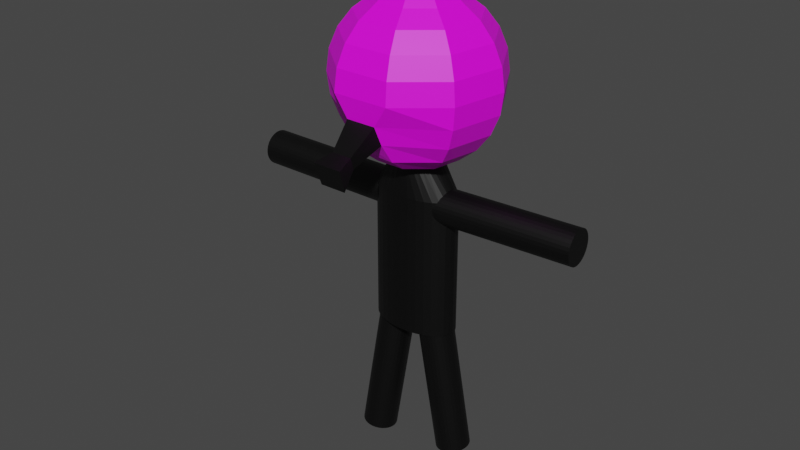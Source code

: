 # Source: LemmyMantis.blend  (saved by Blender 2.93.20; exported with 4.5.12 LTS)
import bpy
from mathutils import Matrix  # noqa: F401  (used for matrix-valued properties, if any)

bpy.ops.wm.read_factory_settings(use_empty=True)
scene = bpy.context.scene
scene.name = 'Scene'

# ---- collections
col_collection = bpy.data.collections.new('Collection'); scene.collection.children.link(col_collection)

# ---- images (referenced by path relative to the original .blend; pixels are not part of the script)
import os
ASSET_DIR = os.environ.get("B2B_ASSET_DIR", "")  # directory of the original .blend (textures are referenced by path, not embedded)
HERE = os.path.dirname(os.path.abspath(__file__))  # packed textures are extracted next to this script under _unpacked/

def load_image(name, relpath, width, height, colorspace="sRGB"):
    """Load a texture the original file referenced (path relative to the .blend, or extracted next to this script)."""
    p = next((c for c in (os.path.join(HERE, relpath), os.path.join(ASSET_DIR, relpath)) if relpath and os.path.exists(c)), "")
    if p:
        img = bpy.data.images.load(p, check_existing=True)
        img.name = name
    else:  # same state as the original file: an image datablock whose file is absent (Cycles renders it pink)
        img = bpy.data.images.new(name, width, height)
        img.source = "FILE"
        img.filepath = "//" + (relpath or name)
    img.colorspace_settings.name = colorspace
    return img
img_lemmyhead_png = load_image('lemmyhead.png', 'lemmyhead.png', 1024, 1024, 'sRGB')

# ---- materials (node trees are filled in below, after node groups)
mat_material_001 = bpy.data.materials.new('Material.001')
mat_material_001.use_transparent_shadow = False
mat_maskmat = bpy.data.materials.new('MaskMat')
mat_maskmat.use_transparent_shadow = False

# ---- material node trees
mat_material_001.use_nodes = True; mat_material_001.node_tree.nodes.clear()
_N = mat_material_001.node_tree.nodes; _L = mat_material_001.node_tree.links
n0 = _N.new('ShaderNodeMixShader'); n0.name = 'Mix Shader'; n0.location = (425, 441)
n1 = _N.new('ShaderNodeOutputMaterial'); n1.name = 'Material Output'; n1.location = (664, 430)
n2 = _N.new('ShaderNodeTexImage'); n2.name = 'Image Texture'; n2.location = (-500, 437)
n2.width = 386
n2.image = img_lemmyhead_png
n2.interpolation = 'Closest'
n3 = _N.new('ShaderNodeBsdfPrincipled'); n3.name = 'Principled BSDF'; n3.location = (-9, 69)
n3.distribution = 'GGX'
n3.subsurface_method = 'BURLEY'
n3.inputs[3].default_value = 1.45
n3.inputs[27].default_value = (0.0, 0.0, 0.0, 1.0)
n3.inputs[28].default_value = 1.0
n4 = _N.new('ShaderNodeBsdfTransparent'); n4.name = 'Transparent BSDF'; n4.location = (55, 327)
_L.new(n2.outputs[0], n3.inputs[0])
_L.new(n4.outputs[0], n0.inputs[1])
_L.new(n3.outputs[0], n0.inputs[2])
_L.new(n0.outputs[0], n1.inputs[0])
_L.new(n2.outputs[1], n0.inputs[0])
n1.is_active_output = True
mat_maskmat.use_nodes = True; mat_maskmat.node_tree.nodes.clear()
_N = mat_maskmat.node_tree.nodes; _L = mat_maskmat.node_tree.links
n0 = _N.new('ShaderNodeBsdfPrincipled'); n0.name = 'Principled BSDF'; n0.location = (10, 300)
n0.distribution = 'GGX'
n0.subsurface_method = 'BURLEY'
n0.inputs[0].default_value = (0.0, 0.0, 0.0, 1.0)
n0.inputs[3].default_value = 1.45
n0.inputs[27].default_value = (0.0, 0.0, 0.0, 1.0)
n0.inputs[28].default_value = 1.0
n1 = _N.new('ShaderNodeOutputMaterial'); n1.name = 'Material Output'; n1.location = (300, 300)
_L.new(n0.outputs[0], n1.inputs[0])
n1.is_active_output = True

# ---- world
world_world = bpy.data.worlds.new('World'); scene.world = world_world
world_world.use_nodes = True; world_world.node_tree.nodes.clear()
_N = world_world.node_tree.nodes; _L = world_world.node_tree.links
n0 = _N.new('ShaderNodeOutputWorld'); n0.name = 'World Output'; n0.location = (300, 300)
n1 = _N.new('ShaderNodeBackground'); n1.name = 'Background'; n1.location = (10, 300)
n1.inputs[0].default_value = (0.05088, 0.05088, 0.05088, 1.0)
_L.new(n1.outputs[0], n0.inputs[0])
n0.is_active_output = True
world_world.color = (0.05088, 0.05088, 0.05088)
world_world.use_sun_shadow = False
world_world.sun_shadow_jitter_overblur = 0.0

# ---- meshes
me_sphere_001 = bpy.data.meshes.new('Sphere.001')
me_sphere_001.from_pydata([(0.06537, 0.0779, 1.234), (0.3214, 0.383, 0.866), (0.4545, 0.5417, 0.7071), (0.5567, 0.6634, 0.5), (0.6209, 0.7399, 0.2588), (0.6428, 0.766, -4.371e-08), (0.6209, 0.7399, -0.2588), (0.5567, 0.6634, -0.5), (0.4545, 0.5417, -0.7071), (0.3214, 0.383, -0.866), (0.1664, 0.1983, -0.9659), (0.1001, 0.01766, 1.234), (0.4924, 0.08682, 0.866), (0.6964, 0.1228, 0.7071), (0.8529, 0.1504, 0.5), (0.9513, 0.1677, 0.2588), (0.9848, 0.1736, -4.371e-08), (0.9513, 0.1677, -0.2588), (0.8529, 0.1504, -0.5), (0.6964, 0.1228, -0.7071), (0.4924, 0.08682, -0.866), (0.2549, 0.04494, -0.9659), (0.08807, -0.05085, 1.234), (0.433, -0.25, 0.866), (0.6124, -0.3536, 0.7071), (0.75, -0.433, 0.5), (0.8365, -0.483, 0.2588), (0.866, -0.5, -4.371e-08), (0.8365, -0.483, -0.2588), (0.75, -0.433, -0.5), (0.6124, -0.3536, -0.7071), (0.433, -0.25, -0.866), (0.2241, -0.1294, -0.9659), (0.03478, -0.09556, 1.234), (0.171, -0.4698, 0.866), (0.2418, -0.6645, 0.7071), (0.2962, -0.8138, 0.5), (0.3304, -0.9077, 0.2588), (0.342, -0.9397, -4.371e-08), (0.1639, -0.9077, -0.2588), (0.1792, -0.8142, -0.4862), (0.1923, -0.6641, -0.7209), (0.171, -0.4698, -0.866), (0.08852, -0.2432, -0.9659), (-3.191e-09, -2.114e-07, 1.248), (-0.03478, -0.09556, 1.234), (-0.171, -0.4698, 0.866), (-0.2418, -0.6645, 0.7071), (-0.2962, -0.8138, 0.5), (-0.3304, -0.9077, 0.2588), (-0.342, -0.9397, -4.371e-08), (-0.1999, -0.9077, -0.2588), (-0.1658, -0.8138, -0.5), (-0.2418, -0.6645, -0.7071), (-0.171, -0.4698, -0.866), (-0.08852, -0.2432, -0.9659), (0.0, -8.742e-08, -1.0), (-0.08807, -0.05085, 1.234), (-0.433, -0.25, 0.866), (-0.6124, -0.3536, 0.7071), (-0.75, -0.433, 0.5), (-0.8365, -0.483, 0.2588), (-0.866, -0.5, -4.371e-08), (-0.8365, -0.483, -0.2588), (-0.75, -0.433, -0.5), (-0.6124, -0.3536, -0.7071), (-0.433, -0.25, -0.866), (-0.2241, -0.1294, -0.9659), (-0.1001, 0.01766, 1.234), (-0.4924, 0.08682, 0.866), (-0.6964, 0.1228, 0.7071), (-0.8529, 0.1504, 0.5), (-0.9513, 0.1677, 0.2588), (-0.9848, 0.1736, -4.371e-08), (-0.9513, 0.1677, -0.2588), (-0.8529, 0.1504, -0.5), (-0.6964, 0.1228, -0.7071), (-0.4924, 0.08682, -0.866), (-0.2549, 0.04494, -0.9659), (-0.06537, 0.0779, 1.234), (-0.3214, 0.383, 0.866), (-0.4545, 0.5417, 0.7071), (-0.5567, 0.6634, 0.5), (-0.6209, 0.7399, 0.2588), (-0.6428, 0.766, -4.371e-08), (-0.6209, 0.7399, -0.2588), (-0.5567, 0.6634, -0.5), (-0.4545, 0.5417, -0.7071), (-0.3214, 0.383, -0.866), (-0.1664, 0.1983, -0.9659), (-1.035e-08, 0.1017, 1.234), (-6.302e-08, 0.5, 0.866), (-1.226e-07, 0.7071, 0.7071), (-9.282e-08, 0.866, 0.5), (-9.282e-08, 0.9659, 0.2588), (-2.12e-07, 1.0, -4.371e-08), (-9.282e-08, 0.9659, -0.2588), (-9.282e-08, 0.866, -0.5), (-1.226e-07, 0.7071, -0.7071), (-1.673e-07, 0.5, -0.866), (-6.302e-08, 0.2588, -0.9659), (0.1214, -1.223, -0.5037), (0.1089, -1.166, -0.6485), (-0.1214, -1.223, -0.5037), (-0.1089, -1.166, -0.6485), (0.1766, -1.442, -0.5589), (0.1583, -1.36, -0.8244), (-0.1766, -1.442, -0.5589), (-0.1583, -1.36, -0.8244)], [], [(100, 99, 9, 10), (90, 44, 0), (97, 96, 6, 7), (94, 93, 3, 4), (56, 100, 10), (91, 90, 0, 1), (98, 97, 7, 8), (95, 94, 4, 5), (92, 91, 1, 2), (99, 98, 8, 9), (96, 95, 5, 6), (93, 92, 2, 3), (5, 4, 15, 16), (2, 1, 12, 13), (9, 8, 19, 20), (6, 5, 16, 17), (3, 2, 13, 14), (10, 9, 20, 21), (0, 44, 11), (7, 6, 17, 18), (4, 3, 14, 15), (56, 10, 21), (1, 0, 11, 12), (8, 7, 18, 19), (18, 17, 28, 29), (15, 14, 25, 26), (56, 21, 32), (12, 11, 22, 23), (19, 18, 29, 30), (16, 15, 26, 27), (13, 12, 23, 24), (20, 19, 30, 31), (17, 16, 27, 28), (14, 13, 24, 25), (21, 20, 31, 32), (11, 44, 22), (28, 27, 38, 39), (25, 24, 35, 36), (32, 31, 42, 43), (22, 44, 33), (29, 28, 39, 40), (26, 25, 36, 37), (56, 32, 43), (23, 22, 33, 34), (30, 29, 40, 41), (27, 26, 37, 38), (24, 23, 34, 35), (31, 30, 41, 42), (41, 40, 52, 53), (38, 37, 49, 50), (35, 34, 46, 47), (42, 41, 53, 54), (39, 38, 50, 51), (36, 35, 47, 48), (43, 42, 54, 55), (33, 44, 45), (40, 39, 101, 102), (37, 36, 48, 49), (56, 43, 55), (34, 33, 45, 46), (45, 44, 57), (52, 51, 63, 64), (49, 48, 60, 61), (56, 55, 67), (46, 45, 57, 58), (53, 52, 64, 65), (50, 49, 61, 62), (47, 46, 58, 59), (54, 53, 65, 66), (51, 50, 62, 63), (48, 47, 59, 60), (55, 54, 66, 67), (66, 65, 76, 77), (63, 62, 73, 74), (60, 59, 70, 71), (67, 66, 77, 78), (57, 44, 68), (64, 63, 74, 75), (61, 60, 71, 72), (56, 67, 78), (58, 57, 68, 69), (65, 64, 75, 76), (62, 61, 72, 73), (59, 58, 69, 70), (69, 68, 79, 80), (76, 75, 86, 87), (73, 72, 83, 84), (70, 69, 80, 81), (77, 76, 87, 88), (74, 73, 84, 85), (71, 70, 81, 82), (78, 77, 88, 89), (68, 44, 79), (75, 74, 85, 86), (72, 71, 82, 83), (56, 78, 89), (89, 88, 99, 100), (79, 44, 90), (86, 85, 96, 97), (83, 82, 93, 94), (56, 89, 100), (80, 79, 90, 91), (87, 86, 97, 98), (84, 83, 94, 95), (81, 80, 91, 92), (88, 87, 98, 99), (85, 84, 95, 96), (82, 81, 92, 93), (102, 101, 105, 106), (51, 52, 104, 103), (39, 51, 103, 101), (52, 40, 102, 104), (106, 105, 107, 108), (101, 103, 107, 105), (103, 104, 108, 107), (104, 102, 106, 108)])
me_sphere_001.polygons.foreach_set('material_index', [0, 0, 0, 0, 0, 0, 0, 0, 0, 0, 0, 0, 0, 0, 0, 0, 0, 0, 0, 0, 0, 0, 0, 0, 0, 0, 0, 0, 0, 0, 0, 0, 0, 0, 0, 0, 0, 0, 0, 0, 0, 0, 0, 0, 0, 0, 0, 0, 0, 0, 0, 0, 0, 0, 0, 0, 1, 0, 0, 0, 0, 0, 0, 0, 0, 0, 0, 0, 0, 0, 0, 0, 0, 0, 0, 0, 0, 0, 0, 0, 0, 0, 0, 0, 0, 0, 0, 0, 0, 0, 0, 0, 0, 0, 0, 0, 0, 0, 0, 0, 0, 0, 0, 0, 0, 0, 0, 0, 1, 1, 1, 1, 1, 1, 1, 1])
_uv = me_sphere_001.uv_layers.new(name='UVMap')
_uv.uv.foreach_set('vector', [0.7828, 0.8357, 0.7813, 0.844, 0.7716, 0.8384, 0.7778, 0.8328, 0.8987, 0.7776, 0.8919, 0.7776, 0.897, 0.7721, 0.8386, 0.8594, 0.8343, 0.8547, 0.8525, 0.8431, 0.8549, 0.8489, 0.8258, 0.8415, 0.8221, 0.8337, 0.8385, 0.8232, 0.844, 0.8298, 0.7844, 0.8273, 0.7828, 0.8357, 0.7778, 0.8328, 0.8173, 0.8186, 0.8165, 0.8123, 0.8214, 0.8092, 0.8268, 0.8126, 0.78, 0.8516, 0.7788, 0.858, 0.762, 0.8484, 0.7663, 0.8437, 0.8299, 0.8486, 0.8258, 0.8415, 0.844, 0.8298, 0.8488, 0.8365, 0.8192, 0.8259, 0.8173, 0.8186, 0.8268, 0.8126, 0.8326, 0.8174, 0.7813, 0.844, 0.78, 0.8516, 0.7663, 0.8437, 0.7716, 0.8384, 0.8343, 0.8547, 0.8299, 0.8486, 0.8488, 0.8365, 0.8525, 0.8431, 0.8221, 0.8337, 0.8192, 0.8259, 0.8326, 0.8174, 0.8385, 0.8232, 0.8119, 0.7938, 0.807, 0.787, 0.8184, 0.7743, 0.8237, 0.7806, 0.8326, 0.8174, 0.8268, 0.8126, 0.8326, 0.8057, 0.8408, 0.8077, 0.7716, 0.8384, 0.7663, 0.8437, 0.7608, 0.8291, 0.7678, 0.8281, 0.8183, 0.7994, 0.8119, 0.7938, 0.8237, 0.7806, 0.8297, 0.7867, 0.8385, 0.8232, 0.8326, 0.8174, 0.8408, 0.8077, 0.8485, 0.8114, 0.7778, 0.8328, 0.7716, 0.8384, 0.7678, 0.8281, 0.7758, 0.8275, 0.897, 0.7721, 0.8919, 0.7776, 0.8926, 0.7692, 0.8258, 0.8035, 0.8183, 0.7994, 0.8297, 0.7867, 0.8361, 0.7921, 0.844, 0.8298, 0.8385, 0.8232, 0.8485, 0.8114, 0.8552, 0.8165, 0.7844, 0.8273, 0.7778, 0.8328, 0.7758, 0.8275, 0.9006, 0.767, 0.897, 0.7721, 0.8926, 0.7692, 0.8922, 0.7614, 0.8339, 0.8057, 0.8258, 0.8035, 0.8361, 0.7921, 0.8422, 0.7964, 0.9742, 0.3805, 0.9822, 0.4936, 0.7515, 0.4701, 0.7595, 0.3927, 0.9284, 0.7086, 0.8675, 0.8041, 0.6841, 0.6867, 0.715, 0.6158, 0.6367, -0.01863, 0.7884, 0.04902, 0.72, 0.1099, 0.6778, 0.9533, 0.5434, 0.9962, 0.5049, 0.9057, 0.585, 0.8303, 0.942, 0.2673, 0.9742, 0.3805, 0.7595, 0.3927, 0.76, 0.3093, 0.9667, 0.604, 0.9284, 0.7086, 0.715, 0.6158, 0.737, 0.544, 0.7843, 0.887, 0.6778, 0.9533, 0.585, 0.8303, 0.6422, 0.7578, 0.8829, 0.1562, 0.942, 0.2673, 0.76, 0.3093, 0.7492, 0.2168, 0.9822, 0.4936, 0.9667, 0.604, 0.737, 0.544, 0.7515, 0.4701, 0.8675, 0.8041, 0.7843, 0.887, 0.6422, 0.7578, 0.6841, 0.6867, 0.7884, 0.04902, 0.8829, 0.1562, 0.7492, 0.2168, 0.72, 0.1099, 0.5434, 0.9962, 0.3666, 0.9892, 0.5049, 0.9057, 0.7515, 0.4701, 0.737, 0.544, 0.5667, 0.4975, 0.5745, 0.4332, 0.6841, 0.6867, 0.6422, 0.7578, 0.5122, 0.69, 0.5356, 0.6231, 0.72, 0.1099, 0.7492, 0.2168, 0.63, 0.225, 0.6418, 0.1291, 0.5049, 0.9057, 0.3666, 0.9892, 0.4386, 0.8531, 0.7595, 0.3927, 0.7515, 0.4701, 0.5745, 0.4332, 0.5916, 0.3696, 0.715, 0.6158, 0.6841, 0.6867, 0.5356, 0.6231, 0.5535, 0.5598, 0.6367, -0.01863, 0.72, 0.1099, 0.6418, 0.1291, 0.585, 0.8303, 0.5049, 0.9057, 0.4386, 0.8531, 0.4813, 0.7645, 0.76, 0.3093, 0.7595, 0.3927, 0.5916, 0.3696, 0.6135, 0.3027, 0.737, 0.544, 0.715, 0.6158, 0.5535, 0.5598, 0.5667, 0.4975, 0.6422, 0.7578, 0.585, 0.8303, 0.4813, 0.7645, 0.5122, 0.69, 0.7492, 0.2168, 0.76, 0.3093, 0.6135, 0.3027, 0.63, 0.225, 0.6135, 0.3027, 0.5916, 0.3696, 0.4846, 0.3422, 0.5003, 0.2743, 0.5667, 0.4975, 0.5535, 0.5598, 0.4174, 0.523, 0.4379, 0.4628, 0.5122, 0.69, 0.4813, 0.7645, 0.3716, 0.7371, 0.385, 0.6566, 0.63, 0.225, 0.6135, 0.3027, 0.5003, 0.2743, 0.527, 0.2003, 0.5745, 0.4332, 0.5667, 0.4975, 0.4379, 0.4628, 0.4636, 0.4046, 0.5356, 0.6231, 0.5122, 0.69, 0.385, 0.6566, 0.4002, 0.5867, 0.6418, 0.1291, 0.63, 0.225, 0.527, 0.2003, 0.5671, 0.1134, 0.4386, 0.8531, 0.3666, 0.9892, 0.3606, 0.8363, 0.5916, 0.3696, 0.5745, 0.4332, 0.5368, 0.3861, 0.5357, 0.3826, 0.5535, 0.5598, 0.5356, 0.6231, 0.4002, 0.5867, 0.4174, 0.523, 0.6367, -0.01863, 0.6418, 0.1291, 0.5671, 0.1134, 0.4813, 0.7645, 0.4386, 0.8531, 0.3606, 0.8363, 0.3716, 0.7371, 0.3606, 0.8363, 0.3666, 0.9892, 0.2796, 0.856, 0.4846, 0.3422, 0.4636, 0.4046, 0.2943, 0.3448, 0.3273, 0.2755, 0.4174, 0.523, 0.4002, 0.5867, 0.2401, 0.5661, 0.2505, 0.4883, 0.6367, -0.01863, 0.5671, 0.1134, 0.5034, 0.06206, 0.3716, 0.7371, 0.3606, 0.8363, 0.2796, 0.856, 0.2496, 0.7456, 0.5003, 0.2743, 0.4846, 0.3422, 0.3273, 0.2755, 0.3695, 0.2057, 0.4379, 0.4628, 0.4174, 0.523, 0.2505, 0.4883, 0.2687, 0.4152, 0.385, 0.6566, 0.3716, 0.7371, 0.2496, 0.7456, 0.2388, 0.6507, 0.527, 0.2003, 0.5003, 0.2743, 0.3695, 0.2057, 0.4256, 0.135, 0.4636, 0.4046, 0.4379, 0.4628, 0.2687, 0.4152, 0.2943, 0.3448, 0.4002, 0.5867, 0.385, 0.6566, 0.2388, 0.6507, 0.2401, 0.5661, 0.5671, 0.1134, 0.527, 0.2003, 0.4256, 0.135, 0.5034, 0.06206, 0.4256, 0.135, 0.3695, 0.2057, 0.2316, 0.07599, 0.3366, 0.01385, 0.2943, 0.3448, 0.2687, 0.4152, 0.04092, 0.3487, 0.08373, 0.2464, 0.2401, 0.5661, 0.2388, 0.6507, 0.05325, 0.6906, 0.02394, 0.5738, 0.5034, 0.06206, 0.4256, 0.135, 0.3366, 0.01385, 0.4668, -0.0258, 0.2796, 0.856, 0.3666, 0.9892, 0.2087, 0.9188, 0.3273, 0.2755, 0.2943, 0.3448, 0.08373, 0.2464, 0.1475, 0.1546, 0.2505, 0.4883, 0.2401, 0.5661, 0.02394, 0.5738, 0.02047, 0.4588, 0.6367, -0.01863, 0.5034, 0.06206, 0.4668, -0.0258, 0.2496, 0.7456, 0.2796, 0.856, 0.2087, 0.9188, 0.1117, 0.8066, 0.3695, 0.2057, 0.3273, 0.2755, 0.1475, 0.1546, 0.2316, 0.07599, 0.2687, 0.4152, 0.2505, 0.4883, 0.02047, 0.4588, 0.04092, 0.3487, 0.2388, 0.6507, 0.2496, 0.7456, 0.1117, 0.8066, 0.05325, 0.6906, 0.8922, 0.7937, 0.8926, 0.7859, 0.897, 0.783, 0.9006, 0.7881, 0.8763, 0.8057, 0.8763, 0.8125, 0.858, 0.8125, 0.8613, 0.8057, 0.8763, 0.8289, 0.8763, 0.8374, 0.8559, 0.8374, 0.8552, 0.8289, 0.8763, 0.8521, 0.8762, 0.8573, 0.8656, 0.8573, 0.8613, 0.8521, 0.7996, 0.8338, 0.8058, 0.8372, 0.7956, 0.849, 0.7924, 0.8421, 0.8763, 0.8204, 0.8763, 0.8289, 0.8552, 0.8289, 0.8559, 0.8204, 0.8763, 0.8453, 0.8763, 0.8521, 0.8613, 0.8521, 0.858, 0.8453, 0.7923, 0.8304, 0.7996, 0.8338, 0.7924, 0.8421, 0.7886, 0.8347, 0.8926, 0.7859, 0.8919, 0.7776, 0.897, 0.783, 0.8763, 0.8125, 0.8763, 0.8204, 0.8559, 0.8204, 0.858, 0.8125, 0.8763, 0.8374, 0.8763, 0.8453, 0.858, 0.8453, 0.8559, 0.8374, 0.7844, 0.8273, 0.7923, 0.8304, 0.7886, 0.8347, 0.7886, 0.8347, 0.7924, 0.8421, 0.7813, 0.844, 0.7828, 0.8357, 0.897, 0.783, 0.8919, 0.7776, 0.8987, 0.7776, 0.7979, 0.8549, 0.7993, 0.8593, 0.7779, 0.8628, 0.7788, 0.858, 0.809, 0.8461, 0.8071, 0.8379, 0.8221, 0.8337, 0.8258, 0.8415, 0.7844, 0.8273, 0.7886, 0.8347, 0.7828, 0.8357, 0.8087, 0.821, 0.812, 0.8135, 0.8165, 0.8123, 0.8173, 0.8186, 0.7956, 0.849, 0.7979, 0.8549, 0.7788, 0.858, 0.78, 0.8516, 0.8126, 0.8534, 0.809, 0.8461, 0.8258, 0.8415, 0.8299, 0.8486, 0.807, 0.8293, 0.8087, 0.821, 0.8173, 0.8186, 0.8192, 0.8259, 0.7924, 0.8421, 0.7956, 0.849, 0.78, 0.8516, 0.7813, 0.844, 0.8175, 0.8594, 0.8126, 0.8534, 0.8299, 0.8486, 0.8343, 0.8547, 0.8071, 0.8379, 0.807, 0.8293, 0.8192, 0.8259, 0.8221, 0.8337, 0.8318, 0.8723, 0.8679, 0.8667, 0.8828, 0.9145, 0.8191, 0.929, 0.4636, 0.4046, 0.4846, 0.3422, 0.5211, 0.3855, 0.5225, 0.3883, 0.5745, 0.4332, 0.4636, 0.4046, 0.5225, 0.3883, 0.5368, 0.3861, 0.4693, 0.923, 0.3304, 0.923, 0.3743, 0.8348, 0.4254, 0.8348, 0.5301, 0.3862, 0.5314, 0.3863, 0.5271, 0.386, 0.5283, 0.3861, 0.5368, 0.3861, 0.5225, 0.3883, 0.5271, 0.386, 0.5314, 0.3863, 0.5165, 0.849, 0.4805, 0.843, 0.4693, 0.7816, 0.5328, 0.7969, 0.4254, 0.8348, 0.3743, 0.8348, 0.3627, 0.7816, 0.437, 0.7816])
me_sphere_001.materials.append(mat_material_001)
me_sphere_001.materials.append(mat_maskmat)
me_sphere_001.use_remesh_fix_poles = True
me_sphere_001.use_remesh_preserve_attributes = False
me_sphere_001.update()
me_cylinder = bpy.data.meshes.new('Cylinder')
me_cylinder.from_pydata([(3.167e-09, 1.104, 0.6271), (0.0, 1.0, 1.0), (0.3768, 1.083, 0.6271), (0.1951, 0.9808, 1.0), (0.7391, 1.02, 0.6271), (0.3827, 0.9239, 1.0), (1.073, 0.9179, 0.6271), (0.5556, 0.8315, 1.0), (1.366, 0.7806, 0.6271), (0.7071, 0.7071, 1.0), (1.606, 0.6133, 0.6271), (0.8315, 0.5556, 1.0), (1.784, 0.4225, 0.6271), (0.9239, 0.3827, 1.0), (1.894, 0.2154, 0.6271), (0.9808, 0.1951, 1.0), (1.931, -5.222e-08, 0.6271), (1.0, -4.371e-08, 1.0), (1.894, -0.2154, 0.6271), (0.9808, -0.1951, 1.0), (1.784, -0.4225, 0.6271), (0.9239, -0.3827, 1.0), (1.606, -0.6133, 0.6271), (0.8315, -0.5556, 1.0), (1.366, -0.7806, 0.6271), (0.7071, -0.7071, 1.0), (1.073, -0.9179, 0.6271), (0.5556, -0.8315, 1.0), (0.7391, -1.02, 0.6271), (0.3827, -0.9239, 1.0), (0.3768, -1.083, 0.6271), (0.1951, -0.9808, 1.0), (-1.657e-07, -1.104, 0.6271), (-8.742e-08, -1.0, 1.0), (-0.3768, -1.083, 0.6271), (-0.1951, -0.9808, 1.0), (-0.7391, -1.02, 0.6271), (-0.3827, -0.9239, 1.0), (-1.073, -0.9179, 0.6271), (-0.5556, -0.8315, 1.0), (-1.366, -0.7806, 0.6271), (-0.7071, -0.7071, 1.0), (-1.606, -0.6133, 0.6271), (-0.8315, -0.5556, 1.0), (-1.784, -0.4225, 0.6271), (-0.9239, -0.3827, 1.0), (-1.894, -0.2154, 0.6271), (-0.9808, -0.1951, 1.0), (-1.931, 9.205e-09, 0.6271), (-1.0, 1.192e-08, 1.0), (-1.894, 0.2154, 0.6271), (-0.9808, 0.1951, 1.0), (-1.784, 0.4225, 0.6271), (-0.9239, 0.3827, 1.0), (-1.606, 0.6133, 0.6271), (-0.8315, 0.5556, 1.0), (-1.366, 0.7806, 0.6271), (-0.7071, 0.7071, 1.0), (-1.073, 0.9179, 0.6271), (-0.5556, 0.8315, 1.0), (-0.7391, 1.02, 0.6271), (-0.3827, 0.9239, 1.0), (-0.3768, 1.083, 0.6271), (-0.1951, 0.9808, 1.0), (8.879e-08, 1.104, -0.9576), (0.3768, 1.083, -0.9576), (0.7391, 1.02, -0.9576), (1.073, 0.9179, -0.9576), (1.366, 0.7806, -0.9576), (1.606, 0.6133, -0.9576), (1.784, 0.4225, -0.9576), (1.894, 0.2154, -0.9576), (1.931, -5.222e-08, -0.9576), (1.894, -0.2154, -0.9576), (1.784, -0.4225, -0.9576), (1.606, -0.6133, -0.9576), (1.366, -0.7806, -0.9576), (1.073, -0.9179, -0.9576), (0.7391, -1.02, -0.9576), (0.3768, -1.083, -0.9576), (-8.004e-08, -1.104, -0.9576), (-0.3768, -1.083, -0.9576), (-0.7391, -1.02, -0.9576), (-1.073, -0.9179, -0.9576), (-1.366, -0.7806, -0.9576), (-1.606, -0.6133, -0.9576), (-1.784, -0.4225, -0.9576), (-1.894, -0.2154, -0.9576), (-1.931, 9.205e-09, -0.9576), (-1.894, 0.2154, -0.9576), (-1.784, 0.4225, -0.9576), (-1.606, 0.6133, -0.9576), (-1.366, 0.7806, -0.9576), (-1.073, 0.9179, -0.9576), (-0.7391, 1.02, -0.9576), (-0.3768, 1.083, -0.9576)], [], [(0, 1, 3, 2), (2, 3, 5, 4), (4, 5, 7, 6), (6, 7, 9, 8), (8, 9, 11, 10), (10, 11, 13, 12), (12, 13, 15, 14), (14, 15, 17, 16), (16, 17, 19, 18), (18, 19, 21, 20), (20, 21, 23, 22), (22, 23, 25, 24), (24, 25, 27, 26), (26, 27, 29, 28), (28, 29, 31, 30), (30, 31, 33, 32), (32, 33, 35, 34), (34, 35, 37, 36), (36, 37, 39, 38), (38, 39, 41, 40), (40, 41, 43, 42), (42, 43, 45, 44), (44, 45, 47, 46), (46, 47, 49, 48), (48, 49, 51, 50), (50, 51, 53, 52), (52, 53, 55, 54), (54, 55, 57, 56), (56, 57, 59, 58), (58, 59, 61, 60), (3, 1, 63, 61, 59, 57, 55, 53, 51, 49, 47, 45, 43, 41, 39, 37, 35, 33, 31, 29, 27, 25, 23, 21, 19, 17, 15, 13, 11, 9, 7, 5), (60, 61, 63, 62), (62, 63, 1, 0), (16, 18, 73, 72), (64, 65, 66, 67, 68, 69, 70, 71, 72, 73, 74, 75, 76, 77, 78, 79, 80, 81, 82, 83, 84, 85, 86, 87, 88, 89, 90, 91, 92, 93, 94, 95), (34, 36, 82, 81), (52, 54, 91, 90), (8, 10, 69, 68), (26, 28, 78, 77), (44, 46, 87, 86), (0, 2, 65, 64), (62, 0, 64, 95), (18, 20, 74, 73), (36, 38, 83, 82), (54, 56, 92, 91), (10, 12, 70, 69), (28, 30, 79, 78), (46, 48, 88, 87), (2, 4, 66, 65), (20, 22, 75, 74), (38, 40, 84, 83), (56, 58, 93, 92), (12, 14, 71, 70), (30, 32, 80, 79), (48, 50, 89, 88), (4, 6, 67, 66), (22, 24, 76, 75), (40, 42, 85, 84), (58, 60, 94, 93), (14, 16, 72, 71), (32, 34, 81, 80), (50, 52, 90, 89), (6, 8, 68, 67), (24, 26, 77, 76), (42, 44, 86, 85), (60, 62, 95, 94)])
_uv = me_cylinder.uv_layers.new(name='UVMap')
_uv.uv.foreach_set('vector', [1.0, 0.5, 1.0, 1.0, 0.9688, 1.0, 0.9688, 0.5, 0.9688, 0.5, 0.9688, 1.0, 0.9375, 1.0, 0.9375, 0.5, 0.9375, 0.5, 0.9375, 1.0, 0.9062, 1.0, 0.9062, 0.5, 0.9062, 0.5, 0.9062, 1.0, 0.875, 1.0, 0.875, 0.5, 0.875, 0.5, 0.875, 1.0, 0.8438, 1.0, 0.8438, 0.5, 0.8438, 0.5, 0.8438, 1.0, 0.8125, 1.0, 0.8125, 0.5, 0.8125, 0.5, 0.8125, 1.0, 0.7812, 1.0, 0.7812, 0.5, 0.7812, 0.5, 0.7812, 1.0, 0.75, 1.0, 0.75, 0.5, 0.75, 0.5, 0.75, 1.0, 0.7188, 1.0, 0.7188, 0.5, 0.7188, 0.5, 0.7188, 1.0, 0.6875, 1.0, 0.6875, 0.5, 0.6875, 0.5, 0.6875, 1.0, 0.6562, 1.0, 0.6562, 0.5, 0.6562, 0.5, 0.6562, 1.0, 0.625, 1.0, 0.625, 0.5, 0.625, 0.5, 0.625, 1.0, 0.5938, 1.0, 0.5938, 0.5, 0.5938, 0.5, 0.5938, 1.0, 0.5625, 1.0, 0.5625, 0.5, 0.5625, 0.5, 0.5625, 1.0, 0.5312, 1.0, 0.5312, 0.5, 0.5312, 0.5, 0.5312, 1.0, 0.5, 1.0, 0.5, 0.5, 0.5, 0.5, 0.5, 1.0, 0.4688, 1.0, 0.4688, 0.5, 0.4688, 0.5, 0.4688, 1.0, 0.4375, 1.0, 0.4375, 0.5, 0.4375, 0.5, 0.4375, 1.0, 0.4062, 1.0, 0.4062, 0.5, 0.4062, 0.5, 0.4062, 1.0, 0.375, 1.0, 0.375, 0.5, 0.375, 0.5, 0.375, 1.0, 0.3438, 1.0, 0.3438, 0.5, 0.3438, 0.5, 0.3438, 1.0, 0.3125, 1.0, 0.3125, 0.5, 0.3125, 0.5, 0.3125, 1.0, 0.2812, 1.0, 0.2812, 0.5, 0.2812, 0.5, 0.2812, 1.0, 0.25, 1.0, 0.25, 0.5, 0.25, 0.5, 0.25, 1.0, 0.2188, 1.0, 0.2188, 0.5, 0.2188, 0.5, 0.2188, 1.0, 0.1875, 1.0, 0.1875, 0.5, 0.1875, 0.5, 0.1875, 1.0, 0.1562, 1.0, 0.1562, 0.5, 0.1562, 0.5, 0.1562, 1.0, 0.125, 1.0, 0.125, 0.5, 0.125, 0.5, 0.125, 1.0, 0.09375, 1.0, 0.09375, 0.5, 0.09375, 0.5, 0.09375, 1.0, 0.0625, 1.0, 0.0625, 0.5, 0.2968, 0.4854, 0.25, 0.49, 0.2032, 0.4854, 0.1582, 0.4717, 0.1167, 0.4496, 0.08029, 0.4197, 0.05045, 0.3833, 0.02827, 0.3418, 0.01461, 0.2968, 0.01, 0.25, 0.01461, 0.2032, 0.02827, 0.1582, 0.05045, 0.1167, 0.08029, 0.08029, 0.1167, 0.05045, 0.1582, 0.02827, 0.2032, 0.01461, 0.25, 0.01, 0.2968, 0.01461, 0.3418, 0.02827, 0.3833, 0.05045, 0.4197, 0.08029, 0.4496, 0.1167, 0.4717, 0.1582, 0.4854, 0.2032, 0.49, 0.25, 0.4854, 0.2968, 0.4717, 0.3418, 0.4496, 0.3833, 0.4197, 0.4197, 0.3833, 0.4496, 0.3418, 0.4717, 0.0625, 0.5, 0.0625, 1.0, 0.03125, 1.0, 0.03125, 0.5, 0.03125, 0.5, 0.03125, 1.0, 0.0, 1.0, 0.0, 0.5, 0.75, 0.5, 0.7188, 0.5, 0.7188, 0.5, 0.75, 0.5, 0.75, 0.49, 0.7968, 0.4854, 0.8418, 0.4717, 0.8833, 0.4496, 0.9197, 0.4197, 0.9496, 0.3833, 0.9717, 0.3418, 0.9854, 0.2968, 0.99, 0.25, 0.9854, 0.2032, 0.9717, 0.1582, 0.9496, 0.1167, 0.9197, 0.08029, 0.8833, 0.05045, 0.8418, 0.02827, 0.7968, 0.01461, 0.75, 0.01, 0.7032, 0.01461, 0.6582, 0.02827, 0.6167, 0.05045, 0.5803, 0.08029, 0.5504, 0.1167, 0.5283, 0.1582, 0.5146, 0.2032, 0.51, 0.25, 0.5146, 0.2968, 0.5283, 0.3418, 0.5504, 0.3833, 0.5803, 0.4197, 0.6167, 0.4496, 0.6582, 0.4717, 0.7032, 0.4854, 0.4688, 0.5, 0.4375, 0.5, 0.4375, 0.5, 0.4688, 0.5, 0.1875, 0.5, 0.1562, 0.5, 0.1562, 0.5, 0.1875, 0.5, 0.875, 0.5, 0.8438, 0.5, 0.8438, 0.5, 0.875, 0.5, 0.5938, 0.5, 0.5625, 0.5, 0.5625, 0.5, 0.5938, 0.5, 0.3125, 0.5, 0.2812, 0.5, 0.2812, 0.5, 0.3125, 0.5, 1.0, 0.5, 0.9688, 0.5, 0.9688, 0.5, 1.0, 0.5, 0.03125, 0.5, 0.0, 0.5, 0.0, 0.5, 0.03125, 0.5, 0.7188, 0.5, 0.6875, 0.5, 0.6875, 0.5, 0.7188, 0.5, 0.4375, 0.5, 0.4062, 0.5, 0.4062, 0.5, 0.4375, 0.5, 0.1562, 0.5, 0.125, 0.5, 0.125, 0.5, 0.1562, 0.5, 0.8438, 0.5, 0.8125, 0.5, 0.8125, 0.5, 0.8438, 0.5, 0.5625, 0.5, 0.5312, 0.5, 0.5312, 0.5, 0.5625, 0.5, 0.2812, 0.5, 0.25, 0.5, 0.25, 0.5, 0.2812, 0.5, 0.9688, 0.5, 0.9375, 0.5, 0.9375, 0.5, 0.9688, 0.5, 0.6875, 0.5, 0.6562, 0.5, 0.6562, 0.5, 0.6875, 0.5, 0.4062, 0.5, 0.375, 0.5, 0.375, 0.5, 0.4062, 0.5, 0.125, 0.5, 0.09375, 0.5, 0.09375, 0.5, 0.125, 0.5, 0.8125, 0.5, 0.7812, 0.5, 0.7812, 0.5, 0.8125, 0.5, 0.5312, 0.5, 0.5, 0.5, 0.5, 0.5, 0.5312, 0.5, 0.25, 0.5, 0.2188, 0.5, 0.2188, 0.5, 0.25, 0.5, 0.9375, 0.5, 0.9062, 0.5, 0.9062, 0.5, 0.9375, 0.5, 0.6562, 0.5, 0.625, 0.5, 0.625, 0.5, 0.6562, 0.5, 0.375, 0.5, 0.3438, 0.5, 0.3438, 0.5, 0.375, 0.5, 0.09375, 0.5, 0.0625, 0.5, 0.0625, 0.5, 0.09375, 0.5, 0.7812, 0.5, 0.75, 0.5, 0.75, 0.5, 0.7812, 0.5, 0.5, 0.5, 0.4688, 0.5, 0.4688, 0.5, 0.5, 0.5, 0.2188, 0.5, 0.1875, 0.5, 0.1875, 0.5, 0.2188, 0.5, 0.9062, 0.5, 0.875, 0.5, 0.875, 0.5, 0.9062, 0.5, 0.625, 0.5, 0.5938, 0.5, 0.5938, 0.5, 0.625, 0.5, 0.3438, 0.5, 0.3125, 0.5, 0.3125, 0.5, 0.3438, 0.5, 0.0625, 0.5, 0.03125, 0.5, 0.03125, 0.5, 0.0625, 0.5])
me_cylinder.materials.append(mat_maskmat)
me_cylinder.use_remesh_fix_poles = True
me_cylinder.use_remesh_preserve_attributes = False
me_cylinder.update()
me_cylinder_001 = bpy.data.meshes.new('Cylinder.001')
me_cylinder_001.from_pydata([(-4.825e-07, 1.0, -7.391), (0.0, 1.0, 1.0), (0.1951, 0.9808, -7.391), (0.1951, 0.9808, 1.0), (0.3827, 0.9239, -7.391), (0.3827, 0.9239, 1.0), (0.5556, 0.8315, -7.391), (0.5556, 0.8315, 1.0), (0.7071, 0.7071, -7.391), (0.7071, 0.7071, 1.0), (0.8315, 0.5556, -7.391), (0.8315, 0.5556, 1.0), (0.9239, 0.3827, -7.391), (0.9239, 0.3827, 1.0), (0.9808, 0.1951, -7.391), (0.9808, 0.1951, 1.0), (1.0, -4.371e-08, -7.391), (1.0, -4.371e-08, 1.0), (0.9808, -0.1951, -7.391), (0.9808, -0.1951, 1.0), (0.9239, -0.3827, -7.391), (0.9239, -0.3827, 1.0), (0.8315, -0.5556, -7.391), (0.8315, -0.5556, 1.0), (0.7071, -0.7071, -7.391), (0.7071, -0.7071, 1.0), (0.5556, -0.8315, -7.391), (0.5556, -0.8315, 1.0), (0.3827, -0.9239, -7.391), (0.3827, -0.9239, 1.0), (0.1951, -0.9808, -7.391), (0.1951, -0.9808, 1.0), (-5.699e-07, -1.0, -7.391), (-8.742e-08, -1.0, 1.0), (-0.1951, -0.9808, -7.391), (-0.1951, -0.9808, 1.0), (-0.3827, -0.9239, -7.391), (-0.3827, -0.9239, 1.0), (-0.5556, -0.8315, -7.391), (-0.5556, -0.8315, 1.0), (-0.7071, -0.7071, -7.391), (-0.7071, -0.7071, 1.0), (-0.8315, -0.5556, -7.391), (-0.8315, -0.5556, 1.0), (-0.9239, -0.3827, -7.391), (-0.9239, -0.3827, 1.0), (-0.9808, -0.1951, -7.391), (-0.9808, -0.1951, 1.0), (-1.0, 1.192e-08, -7.391), (-1.0, 1.192e-08, 1.0), (-0.9808, 0.1951, -7.391), (-0.9808, 0.1951, 1.0), (-0.9239, 0.3827, -7.391), (-0.9239, 0.3827, 1.0), (-0.8315, 0.5556, -7.391), (-0.8315, 0.5556, 1.0), (-0.7071, 0.7071, -7.391), (-0.7071, 0.7071, 1.0), (-0.5556, 0.8315, -7.391), (-0.5556, 0.8315, 1.0), (-0.3827, 0.9239, -7.391), (-0.3827, 0.9239, 1.0), (-0.1951, 0.9808, -7.391), (-0.1951, 0.9808, 1.0)], [], [(0, 1, 3, 2), (2, 3, 5, 4), (4, 5, 7, 6), (6, 7, 9, 8), (8, 9, 11, 10), (10, 11, 13, 12), (12, 13, 15, 14), (14, 15, 17, 16), (16, 17, 19, 18), (18, 19, 21, 20), (20, 21, 23, 22), (22, 23, 25, 24), (24, 25, 27, 26), (26, 27, 29, 28), (28, 29, 31, 30), (30, 31, 33, 32), (32, 33, 35, 34), (34, 35, 37, 36), (36, 37, 39, 38), (38, 39, 41, 40), (40, 41, 43, 42), (42, 43, 45, 44), (44, 45, 47, 46), (46, 47, 49, 48), (48, 49, 51, 50), (50, 51, 53, 52), (52, 53, 55, 54), (54, 55, 57, 56), (56, 57, 59, 58), (58, 59, 61, 60), (3, 1, 63, 61, 59, 57, 55, 53, 51, 49, 47, 45, 43, 41, 39, 37, 35, 33, 31, 29, 27, 25, 23, 21, 19, 17, 15, 13, 11, 9, 7, 5), (60, 61, 63, 62), (62, 63, 1, 0), (0, 2, 4, 6, 8, 10, 12, 14, 16, 18, 20, 22, 24, 26, 28, 30, 32, 34, 36, 38, 40, 42, 44, 46, 48, 50, 52, 54, 56, 58, 60, 62)])
_uv = me_cylinder_001.uv_layers.new(name='UVMap')
_uv.uv.foreach_set('vector', [1.0, 0.5, 1.0, 1.0, 0.9688, 1.0, 0.9688, 0.5, 0.9688, 0.5, 0.9688, 1.0, 0.9375, 1.0, 0.9375, 0.5, 0.9375, 0.5, 0.9375, 1.0, 0.9062, 1.0, 0.9062, 0.5, 0.9062, 0.5, 0.9062, 1.0, 0.875, 1.0, 0.875, 0.5, 0.875, 0.5, 0.875, 1.0, 0.8438, 1.0, 0.8438, 0.5, 0.8438, 0.5, 0.8438, 1.0, 0.8125, 1.0, 0.8125, 0.5, 0.8125, 0.5, 0.8125, 1.0, 0.7812, 1.0, 0.7812, 0.5, 0.7812, 0.5, 0.7812, 1.0, 0.75, 1.0, 0.75, 0.5, 0.75, 0.5, 0.75, 1.0, 0.7188, 1.0, 0.7188, 0.5, 0.7188, 0.5, 0.7188, 1.0, 0.6875, 1.0, 0.6875, 0.5, 0.6875, 0.5, 0.6875, 1.0, 0.6562, 1.0, 0.6562, 0.5, 0.6562, 0.5, 0.6562, 1.0, 0.625, 1.0, 0.625, 0.5, 0.625, 0.5, 0.625, 1.0, 0.5938, 1.0, 0.5938, 0.5, 0.5938, 0.5, 0.5938, 1.0, 0.5625, 1.0, 0.5625, 0.5, 0.5625, 0.5, 0.5625, 1.0, 0.5312, 1.0, 0.5312, 0.5, 0.5312, 0.5, 0.5312, 1.0, 0.5, 1.0, 0.5, 0.5, 0.5, 0.5, 0.5, 1.0, 0.4688, 1.0, 0.4688, 0.5, 0.4688, 0.5, 0.4688, 1.0, 0.4375, 1.0, 0.4375, 0.5, 0.4375, 0.5, 0.4375, 1.0, 0.4062, 1.0, 0.4062, 0.5, 0.4062, 0.5, 0.4062, 1.0, 0.375, 1.0, 0.375, 0.5, 0.375, 0.5, 0.375, 1.0, 0.3438, 1.0, 0.3438, 0.5, 0.3438, 0.5, 0.3438, 1.0, 0.3125, 1.0, 0.3125, 0.5, 0.3125, 0.5, 0.3125, 1.0, 0.2812, 1.0, 0.2812, 0.5, 0.2812, 0.5, 0.2812, 1.0, 0.25, 1.0, 0.25, 0.5, 0.25, 0.5, 0.25, 1.0, 0.2188, 1.0, 0.2188, 0.5, 0.2188, 0.5, 0.2188, 1.0, 0.1875, 1.0, 0.1875, 0.5, 0.1875, 0.5, 0.1875, 1.0, 0.1562, 1.0, 0.1562, 0.5, 0.1562, 0.5, 0.1562, 1.0, 0.125, 1.0, 0.125, 0.5, 0.125, 0.5, 0.125, 1.0, 0.09375, 1.0, 0.09375, 0.5, 0.09375, 0.5, 0.09375, 1.0, 0.0625, 1.0, 0.0625, 0.5, 0.2968, 0.4854, 0.25, 0.49, 0.2032, 0.4854, 0.1582, 0.4717, 0.1167, 0.4496, 0.08029, 0.4197, 0.05045, 0.3833, 0.02827, 0.3418, 0.01461, 0.2968, 0.01, 0.25, 0.01461, 0.2032, 0.02827, 0.1582, 0.05045, 0.1167, 0.08029, 0.08029, 0.1167, 0.05045, 0.1582, 0.02827, 0.2032, 0.01461, 0.25, 0.01, 0.2968, 0.01461, 0.3418, 0.02827, 0.3833, 0.05045, 0.4197, 0.08029, 0.4496, 0.1167, 0.4717, 0.1582, 0.4854, 0.2032, 0.49, 0.25, 0.4854, 0.2968, 0.4717, 0.3418, 0.4496, 0.3833, 0.4197, 0.4197, 0.3833, 0.4496, 0.3418, 0.4717, 0.0625, 0.5, 0.0625, 1.0, 0.03125, 1.0, 0.03125, 0.5, 0.03125, 0.5, 0.03125, 1.0, 0.0, 1.0, 0.0, 0.5, 0.75, 0.49, 0.7968, 0.4854, 0.8418, 0.4717, 0.8833, 0.4496, 0.9197, 0.4197, 0.9496, 0.3833, 0.9717, 0.3418, 0.9854, 0.2968, 0.99, 0.25, 0.9854, 0.2032, 0.9717, 0.1582, 0.9496, 0.1167, 0.9197, 0.08029, 0.8833, 0.05045, 0.8418, 0.02827, 0.7968, 0.01461, 0.75, 0.01, 0.7032, 0.01461, 0.6582, 0.02827, 0.6167, 0.05045, 0.5803, 0.08029, 0.5504, 0.1167, 0.5283, 0.1582, 0.5146, 0.2032, 0.51, 0.25, 0.5146, 0.2968, 0.5283, 0.3418, 0.5504, 0.3833, 0.5803, 0.4197, 0.6167, 0.4496, 0.6582, 0.4717, 0.7032, 0.4854])
me_cylinder_001.materials.append(mat_maskmat)
me_cylinder_001.use_remesh_fix_poles = True
me_cylinder_001.use_remesh_preserve_attributes = False
me_cylinder_001.update()
me_cylinder_002 = bpy.data.meshes.new('Cylinder.002')
me_cylinder_002.from_pydata([(-4.825e-07, 1.0, -7.391), (0.0, 1.0, 1.0), (0.1951, 0.9808, -7.391), (0.1951, 0.9808, 1.0), (0.3827, 0.9239, -7.391), (0.3827, 0.9239, 1.0), (0.5556, 0.8315, -7.391), (0.5556, 0.8315, 1.0), (0.7071, 0.7071, -7.391), (0.7071, 0.7071, 1.0), (0.8315, 0.5556, -7.391), (0.8315, 0.5556, 1.0), (0.9239, 0.3827, -7.391), (0.9239, 0.3827, 1.0), (0.9808, 0.1951, -7.391), (0.9808, 0.1951, 1.0), (1.0, -4.371e-08, -7.391), (1.0, -4.371e-08, 1.0), (0.9808, -0.1951, -7.391), (0.9808, -0.1951, 1.0), (0.9239, -0.3827, -7.391), (0.9239, -0.3827, 1.0), (0.8315, -0.5556, -7.391), (0.8315, -0.5556, 1.0), (0.7071, -0.7071, -7.391), (0.7071, -0.7071, 1.0), (0.5556, -0.8315, -7.391), (0.5556, -0.8315, 1.0), (0.3827, -0.9239, -7.391), (0.3827, -0.9239, 1.0), (0.1951, -0.9808, -7.391), (0.1951, -0.9808, 1.0), (-5.699e-07, -1.0, -7.391), (-8.742e-08, -1.0, 1.0), (-0.1951, -0.9808, -7.391), (-0.1951, -0.9808, 1.0), (-0.3827, -0.9239, -7.391), (-0.3827, -0.9239, 1.0), (-0.5556, -0.8315, -7.391), (-0.5556, -0.8315, 1.0), (-0.7071, -0.7071, -7.391), (-0.7071, -0.7071, 1.0), (-0.8315, -0.5556, -7.391), (-0.8315, -0.5556, 1.0), (-0.9239, -0.3827, -7.391), (-0.9239, -0.3827, 1.0), (-0.9808, -0.1951, -7.391), (-0.9808, -0.1951, 1.0), (-1.0, 1.192e-08, -7.391), (-1.0, 1.192e-08, 1.0), (-0.9808, 0.1951, -7.391), (-0.9808, 0.1951, 1.0), (-0.9239, 0.3827, -7.391), (-0.9239, 0.3827, 1.0), (-0.8315, 0.5556, -7.391), (-0.8315, 0.5556, 1.0), (-0.7071, 0.7071, -7.391), (-0.7071, 0.7071, 1.0), (-0.5556, 0.8315, -7.391), (-0.5556, 0.8315, 1.0), (-0.3827, 0.9239, -7.391), (-0.3827, 0.9239, 1.0), (-0.1951, 0.9808, -7.391), (-0.1951, 0.9808, 1.0)], [], [(0, 1, 3, 2), (2, 3, 5, 4), (4, 5, 7, 6), (6, 7, 9, 8), (8, 9, 11, 10), (10, 11, 13, 12), (12, 13, 15, 14), (14, 15, 17, 16), (16, 17, 19, 18), (18, 19, 21, 20), (20, 21, 23, 22), (22, 23, 25, 24), (24, 25, 27, 26), (26, 27, 29, 28), (28, 29, 31, 30), (30, 31, 33, 32), (32, 33, 35, 34), (34, 35, 37, 36), (36, 37, 39, 38), (38, 39, 41, 40), (40, 41, 43, 42), (42, 43, 45, 44), (44, 45, 47, 46), (46, 47, 49, 48), (48, 49, 51, 50), (50, 51, 53, 52), (52, 53, 55, 54), (54, 55, 57, 56), (56, 57, 59, 58), (58, 59, 61, 60), (3, 1, 63, 61, 59, 57, 55, 53, 51, 49, 47, 45, 43, 41, 39, 37, 35, 33, 31, 29, 27, 25, 23, 21, 19, 17, 15, 13, 11, 9, 7, 5), (60, 61, 63, 62), (62, 63, 1, 0), (0, 2, 4, 6, 8, 10, 12, 14, 16, 18, 20, 22, 24, 26, 28, 30, 32, 34, 36, 38, 40, 42, 44, 46, 48, 50, 52, 54, 56, 58, 60, 62)])
_uv = me_cylinder_002.uv_layers.new(name='UVMap')
_uv.uv.foreach_set('vector', [1.0, 0.5, 1.0, 1.0, 0.9688, 1.0, 0.9688, 0.5, 0.9688, 0.5, 0.9688, 1.0, 0.9375, 1.0, 0.9375, 0.5, 0.9375, 0.5, 0.9375, 1.0, 0.9062, 1.0, 0.9062, 0.5, 0.9062, 0.5, 0.9062, 1.0, 0.875, 1.0, 0.875, 0.5, 0.875, 0.5, 0.875, 1.0, 0.8438, 1.0, 0.8438, 0.5, 0.8438, 0.5, 0.8438, 1.0, 0.8125, 1.0, 0.8125, 0.5, 0.8125, 0.5, 0.8125, 1.0, 0.7812, 1.0, 0.7812, 0.5, 0.7812, 0.5, 0.7812, 1.0, 0.75, 1.0, 0.75, 0.5, 0.75, 0.5, 0.75, 1.0, 0.7188, 1.0, 0.7188, 0.5, 0.7188, 0.5, 0.7188, 1.0, 0.6875, 1.0, 0.6875, 0.5, 0.6875, 0.5, 0.6875, 1.0, 0.6562, 1.0, 0.6562, 0.5, 0.6562, 0.5, 0.6562, 1.0, 0.625, 1.0, 0.625, 0.5, 0.625, 0.5, 0.625, 1.0, 0.5938, 1.0, 0.5938, 0.5, 0.5938, 0.5, 0.5938, 1.0, 0.5625, 1.0, 0.5625, 0.5, 0.5625, 0.5, 0.5625, 1.0, 0.5312, 1.0, 0.5312, 0.5, 0.5312, 0.5, 0.5312, 1.0, 0.5, 1.0, 0.5, 0.5, 0.5, 0.5, 0.5, 1.0, 0.4688, 1.0, 0.4688, 0.5, 0.4688, 0.5, 0.4688, 1.0, 0.4375, 1.0, 0.4375, 0.5, 0.4375, 0.5, 0.4375, 1.0, 0.4062, 1.0, 0.4062, 0.5, 0.4062, 0.5, 0.4062, 1.0, 0.375, 1.0, 0.375, 0.5, 0.375, 0.5, 0.375, 1.0, 0.3438, 1.0, 0.3438, 0.5, 0.3438, 0.5, 0.3438, 1.0, 0.3125, 1.0, 0.3125, 0.5, 0.3125, 0.5, 0.3125, 1.0, 0.2812, 1.0, 0.2812, 0.5, 0.2812, 0.5, 0.2812, 1.0, 0.25, 1.0, 0.25, 0.5, 0.25, 0.5, 0.25, 1.0, 0.2188, 1.0, 0.2188, 0.5, 0.2188, 0.5, 0.2188, 1.0, 0.1875, 1.0, 0.1875, 0.5, 0.1875, 0.5, 0.1875, 1.0, 0.1562, 1.0, 0.1562, 0.5, 0.1562, 0.5, 0.1562, 1.0, 0.125, 1.0, 0.125, 0.5, 0.125, 0.5, 0.125, 1.0, 0.09375, 1.0, 0.09375, 0.5, 0.09375, 0.5, 0.09375, 1.0, 0.0625, 1.0, 0.0625, 0.5, 0.2968, 0.4854, 0.25, 0.49, 0.2032, 0.4854, 0.1582, 0.4717, 0.1167, 0.4496, 0.08029, 0.4197, 0.05045, 0.3833, 0.02827, 0.3418, 0.01461, 0.2968, 0.01, 0.25, 0.01461, 0.2032, 0.02827, 0.1582, 0.05045, 0.1167, 0.08029, 0.08029, 0.1167, 0.05045, 0.1582, 0.02827, 0.2032, 0.01461, 0.25, 0.01, 0.2968, 0.01461, 0.3418, 0.02827, 0.3833, 0.05045, 0.4197, 0.08029, 0.4496, 0.1167, 0.4717, 0.1582, 0.4854, 0.2032, 0.49, 0.25, 0.4854, 0.2968, 0.4717, 0.3418, 0.4496, 0.3833, 0.4197, 0.4197, 0.3833, 0.4496, 0.3418, 0.4717, 0.0625, 0.5, 0.0625, 1.0, 0.03125, 1.0, 0.03125, 0.5, 0.03125, 0.5, 0.03125, 1.0, 0.0, 1.0, 0.0, 0.5, 0.75, 0.49, 0.7968, 0.4854, 0.8418, 0.4717, 0.8833, 0.4496, 0.9197, 0.4197, 0.9496, 0.3833, 0.9717, 0.3418, 0.9854, 0.2968, 0.99, 0.25, 0.9854, 0.2032, 0.9717, 0.1582, 0.9496, 0.1167, 0.9197, 0.08029, 0.8833, 0.05045, 0.8418, 0.02827, 0.7968, 0.01461, 0.75, 0.01, 0.7032, 0.01461, 0.6582, 0.02827, 0.6167, 0.05045, 0.5803, 0.08029, 0.5504, 0.1167, 0.5283, 0.1582, 0.5146, 0.2032, 0.51, 0.25, 0.5146, 0.2968, 0.5283, 0.3418, 0.5504, 0.3833, 0.5803, 0.4197, 0.6167, 0.4496, 0.6582, 0.4717, 0.7032, 0.4854])
me_cylinder_002.materials.append(mat_maskmat)
me_cylinder_002.use_remesh_fix_poles = True
me_cylinder_002.use_remesh_preserve_attributes = False
me_cylinder_002.update()
me_cylinder_003 = bpy.data.meshes.new('Cylinder.003')
me_cylinder_003.from_pydata([(-4.825e-07, 1.0, -7.391), (0.0, 1.0, 1.0), (0.1951, 0.9808, -7.391), (0.1951, 0.9808, 1.0), (0.3827, 0.9239, -7.391), (0.3827, 0.9239, 1.0), (0.5556, 0.8315, -7.391), (0.5556, 0.8315, 1.0), (0.7071, 0.7071, -7.391), (0.7071, 0.7071, 1.0), (0.8315, 0.5556, -7.391), (0.8315, 0.5556, 1.0), (0.9239, 0.3827, -7.391), (0.9239, 0.3827, 1.0), (0.9808, 0.1951, -7.391), (0.9808, 0.1951, 1.0), (1.0, -4.371e-08, -7.391), (1.0, -4.371e-08, 1.0), (0.9808, -0.1951, -7.391), (0.9808, -0.1951, 1.0), (0.9239, -0.3827, -7.391), (0.9239, -0.3827, 1.0), (0.8315, -0.5556, -7.391), (0.8315, -0.5556, 1.0), (0.7071, -0.7071, -7.391), (0.7071, -0.7071, 1.0), (0.5556, -0.8315, -7.391), (0.5556, -0.8315, 1.0), (0.3827, -0.9239, -7.391), (0.3827, -0.9239, 1.0), (0.1951, -0.9808, -7.391), (0.1951, -0.9808, 1.0), (-5.699e-07, -1.0, -7.391), (-8.742e-08, -1.0, 1.0), (-0.1951, -0.9808, -7.391), (-0.1951, -0.9808, 1.0), (-0.3827, -0.9239, -7.391), (-0.3827, -0.9239, 1.0), (-0.5556, -0.8315, -7.391), (-0.5556, -0.8315, 1.0), (-0.7071, -0.7071, -7.391), (-0.7071, -0.7071, 1.0), (-0.8315, -0.5556, -7.391), (-0.8315, -0.5556, 1.0), (-0.9239, -0.3827, -7.391), (-0.9239, -0.3827, 1.0), (-0.9808, -0.1951, -7.391), (-0.9808, -0.1951, 1.0), (-1.0, 1.192e-08, -7.391), (-1.0, 1.192e-08, 1.0), (-0.9808, 0.1951, -7.391), (-0.9808, 0.1951, 1.0), (-0.9239, 0.3827, -7.391), (-0.9239, 0.3827, 1.0), (-0.8315, 0.5556, -7.391), (-0.8315, 0.5556, 1.0), (-0.7071, 0.7071, -7.391), (-0.7071, 0.7071, 1.0), (-0.5556, 0.8315, -7.391), (-0.5556, 0.8315, 1.0), (-0.3827, 0.9239, -7.391), (-0.3827, 0.9239, 1.0), (-0.1951, 0.9808, -7.391), (-0.1951, 0.9808, 1.0)], [], [(0, 1, 3, 2), (2, 3, 5, 4), (4, 5, 7, 6), (6, 7, 9, 8), (8, 9, 11, 10), (10, 11, 13, 12), (12, 13, 15, 14), (14, 15, 17, 16), (16, 17, 19, 18), (18, 19, 21, 20), (20, 21, 23, 22), (22, 23, 25, 24), (24, 25, 27, 26), (26, 27, 29, 28), (28, 29, 31, 30), (30, 31, 33, 32), (32, 33, 35, 34), (34, 35, 37, 36), (36, 37, 39, 38), (38, 39, 41, 40), (40, 41, 43, 42), (42, 43, 45, 44), (44, 45, 47, 46), (46, 47, 49, 48), (48, 49, 51, 50), (50, 51, 53, 52), (52, 53, 55, 54), (54, 55, 57, 56), (56, 57, 59, 58), (58, 59, 61, 60), (3, 1, 63, 61, 59, 57, 55, 53, 51, 49, 47, 45, 43, 41, 39, 37, 35, 33, 31, 29, 27, 25, 23, 21, 19, 17, 15, 13, 11, 9, 7, 5), (60, 61, 63, 62), (62, 63, 1, 0), (0, 2, 4, 6, 8, 10, 12, 14, 16, 18, 20, 22, 24, 26, 28, 30, 32, 34, 36, 38, 40, 42, 44, 46, 48, 50, 52, 54, 56, 58, 60, 62)])
_uv = me_cylinder_003.uv_layers.new(name='UVMap')
_uv.uv.foreach_set('vector', [1.0, 0.5, 1.0, 1.0, 0.9688, 1.0, 0.9688, 0.5, 0.9688, 0.5, 0.9688, 1.0, 0.9375, 1.0, 0.9375, 0.5, 0.9375, 0.5, 0.9375, 1.0, 0.9062, 1.0, 0.9062, 0.5, 0.9062, 0.5, 0.9062, 1.0, 0.875, 1.0, 0.875, 0.5, 0.875, 0.5, 0.875, 1.0, 0.8438, 1.0, 0.8438, 0.5, 0.8438, 0.5, 0.8438, 1.0, 0.8125, 1.0, 0.8125, 0.5, 0.8125, 0.5, 0.8125, 1.0, 0.7812, 1.0, 0.7812, 0.5, 0.7812, 0.5, 0.7812, 1.0, 0.75, 1.0, 0.75, 0.5, 0.75, 0.5, 0.75, 1.0, 0.7188, 1.0, 0.7188, 0.5, 0.7188, 0.5, 0.7188, 1.0, 0.6875, 1.0, 0.6875, 0.5, 0.6875, 0.5, 0.6875, 1.0, 0.6562, 1.0, 0.6562, 0.5, 0.6562, 0.5, 0.6562, 1.0, 0.625, 1.0, 0.625, 0.5, 0.625, 0.5, 0.625, 1.0, 0.5938, 1.0, 0.5938, 0.5, 0.5938, 0.5, 0.5938, 1.0, 0.5625, 1.0, 0.5625, 0.5, 0.5625, 0.5, 0.5625, 1.0, 0.5312, 1.0, 0.5312, 0.5, 0.5312, 0.5, 0.5312, 1.0, 0.5, 1.0, 0.5, 0.5, 0.5, 0.5, 0.5, 1.0, 0.4688, 1.0, 0.4688, 0.5, 0.4688, 0.5, 0.4688, 1.0, 0.4375, 1.0, 0.4375, 0.5, 0.4375, 0.5, 0.4375, 1.0, 0.4062, 1.0, 0.4062, 0.5, 0.4062, 0.5, 0.4062, 1.0, 0.375, 1.0, 0.375, 0.5, 0.375, 0.5, 0.375, 1.0, 0.3438, 1.0, 0.3438, 0.5, 0.3438, 0.5, 0.3438, 1.0, 0.3125, 1.0, 0.3125, 0.5, 0.3125, 0.5, 0.3125, 1.0, 0.2812, 1.0, 0.2812, 0.5, 0.2812, 0.5, 0.2812, 1.0, 0.25, 1.0, 0.25, 0.5, 0.25, 0.5, 0.25, 1.0, 0.2188, 1.0, 0.2188, 0.5, 0.2188, 0.5, 0.2188, 1.0, 0.1875, 1.0, 0.1875, 0.5, 0.1875, 0.5, 0.1875, 1.0, 0.1562, 1.0, 0.1562, 0.5, 0.1562, 0.5, 0.1562, 1.0, 0.125, 1.0, 0.125, 0.5, 0.125, 0.5, 0.125, 1.0, 0.09375, 1.0, 0.09375, 0.5, 0.09375, 0.5, 0.09375, 1.0, 0.0625, 1.0, 0.0625, 0.5, 0.2968, 0.4854, 0.25, 0.49, 0.2032, 0.4854, 0.1582, 0.4717, 0.1167, 0.4496, 0.08029, 0.4197, 0.05045, 0.3833, 0.02827, 0.3418, 0.01461, 0.2968, 0.01, 0.25, 0.01461, 0.2032, 0.02827, 0.1582, 0.05045, 0.1167, 0.08029, 0.08029, 0.1167, 0.05045, 0.1582, 0.02827, 0.2032, 0.01461, 0.25, 0.01, 0.2968, 0.01461, 0.3418, 0.02827, 0.3833, 0.05045, 0.4197, 0.08029, 0.4496, 0.1167, 0.4717, 0.1582, 0.4854, 0.2032, 0.49, 0.25, 0.4854, 0.2968, 0.4717, 0.3418, 0.4496, 0.3833, 0.4197, 0.4197, 0.3833, 0.4496, 0.3418, 0.4717, 0.0625, 0.5, 0.0625, 1.0, 0.03125, 1.0, 0.03125, 0.5, 0.03125, 0.5, 0.03125, 1.0, 0.0, 1.0, 0.0, 0.5, 0.75, 0.49, 0.7968, 0.4854, 0.8418, 0.4717, 0.8833, 0.4496, 0.9197, 0.4197, 0.9496, 0.3833, 0.9717, 0.3418, 0.9854, 0.2968, 0.99, 0.25, 0.9854, 0.2032, 0.9717, 0.1582, 0.9496, 0.1167, 0.9197, 0.08029, 0.8833, 0.05045, 0.8418, 0.02827, 0.7968, 0.01461, 0.75, 0.01, 0.7032, 0.01461, 0.6582, 0.02827, 0.6167, 0.05045, 0.5803, 0.08029, 0.5504, 0.1167, 0.5283, 0.1582, 0.5146, 0.2032, 0.51, 0.25, 0.5146, 0.2968, 0.5283, 0.3418, 0.5504, 0.3833, 0.5803, 0.4197, 0.6167, 0.4496, 0.6582, 0.4717, 0.7032, 0.4854])
me_cylinder_003.materials.append(mat_maskmat)
me_cylinder_003.use_remesh_fix_poles = True
me_cylinder_003.use_remesh_preserve_attributes = False
me_cylinder_003.update()
me_cylinder_004 = bpy.data.meshes.new('Cylinder.004')
me_cylinder_004.from_pydata([(-4.825e-07, 1.0, -7.391), (0.0, 1.0, 1.0), (0.1951, 0.9808, -7.391), (0.1951, 0.9808, 1.0), (0.3827, 0.9239, -7.391), (0.3827, 0.9239, 1.0), (0.5556, 0.8315, -7.391), (0.5556, 0.8315, 1.0), (0.7071, 0.7071, -7.391), (0.7071, 0.7071, 1.0), (0.8315, 0.5556, -7.391), (0.8315, 0.5556, 1.0), (0.9239, 0.3827, -7.391), (0.9239, 0.3827, 1.0), (0.9808, 0.1951, -7.391), (0.9808, 0.1951, 1.0), (1.0, -4.371e-08, -7.391), (1.0, -4.371e-08, 1.0), (0.9808, -0.1951, -7.391), (0.9808, -0.1951, 1.0), (0.9239, -0.3827, -7.391), (0.9239, -0.3827, 1.0), (0.8315, -0.5556, -7.391), (0.8315, -0.5556, 1.0), (0.7071, -0.7071, -7.391), (0.7071, -0.7071, 1.0), (0.5556, -0.8315, -7.391), (0.5556, -0.8315, 1.0), (0.3827, -0.9239, -7.391), (0.3827, -0.9239, 1.0), (0.1951, -0.9808, -7.391), (0.1951, -0.9808, 1.0), (-5.699e-07, -1.0, -7.391), (-8.742e-08, -1.0, 1.0), (-0.1951, -0.9808, -7.391), (-0.1951, -0.9808, 1.0), (-0.3827, -0.9239, -7.391), (-0.3827, -0.9239, 1.0), (-0.5556, -0.8315, -7.391), (-0.5556, -0.8315, 1.0), (-0.7071, -0.7071, -7.391), (-0.7071, -0.7071, 1.0), (-0.8315, -0.5556, -7.391), (-0.8315, -0.5556, 1.0), (-0.9239, -0.3827, -7.391), (-0.9239, -0.3827, 1.0), (-0.9808, -0.1951, -7.391), (-0.9808, -0.1951, 1.0), (-1.0, 1.192e-08, -7.391), (-1.0, 1.192e-08, 1.0), (-0.9808, 0.1951, -7.391), (-0.9808, 0.1951, 1.0), (-0.9239, 0.3827, -7.391), (-0.9239, 0.3827, 1.0), (-0.8315, 0.5556, -7.391), (-0.8315, 0.5556, 1.0), (-0.7071, 0.7071, -7.391), (-0.7071, 0.7071, 1.0), (-0.5556, 0.8315, -7.391), (-0.5556, 0.8315, 1.0), (-0.3827, 0.9239, -7.391), (-0.3827, 0.9239, 1.0), (-0.1951, 0.9808, -7.391), (-0.1951, 0.9808, 1.0)], [], [(0, 1, 3, 2), (2, 3, 5, 4), (4, 5, 7, 6), (6, 7, 9, 8), (8, 9, 11, 10), (10, 11, 13, 12), (12, 13, 15, 14), (14, 15, 17, 16), (16, 17, 19, 18), (18, 19, 21, 20), (20, 21, 23, 22), (22, 23, 25, 24), (24, 25, 27, 26), (26, 27, 29, 28), (28, 29, 31, 30), (30, 31, 33, 32), (32, 33, 35, 34), (34, 35, 37, 36), (36, 37, 39, 38), (38, 39, 41, 40), (40, 41, 43, 42), (42, 43, 45, 44), (44, 45, 47, 46), (46, 47, 49, 48), (48, 49, 51, 50), (50, 51, 53, 52), (52, 53, 55, 54), (54, 55, 57, 56), (56, 57, 59, 58), (58, 59, 61, 60), (3, 1, 63, 61, 59, 57, 55, 53, 51, 49, 47, 45, 43, 41, 39, 37, 35, 33, 31, 29, 27, 25, 23, 21, 19, 17, 15, 13, 11, 9, 7, 5), (60, 61, 63, 62), (62, 63, 1, 0), (0, 2, 4, 6, 8, 10, 12, 14, 16, 18, 20, 22, 24, 26, 28, 30, 32, 34, 36, 38, 40, 42, 44, 46, 48, 50, 52, 54, 56, 58, 60, 62)])
_uv = me_cylinder_004.uv_layers.new(name='UVMap')
_uv.uv.foreach_set('vector', [1.0, 0.5, 1.0, 1.0, 0.9688, 1.0, 0.9688, 0.5, 0.9688, 0.5, 0.9688, 1.0, 0.9375, 1.0, 0.9375, 0.5, 0.9375, 0.5, 0.9375, 1.0, 0.9062, 1.0, 0.9062, 0.5, 0.9062, 0.5, 0.9062, 1.0, 0.875, 1.0, 0.875, 0.5, 0.875, 0.5, 0.875, 1.0, 0.8438, 1.0, 0.8438, 0.5, 0.8438, 0.5, 0.8438, 1.0, 0.8125, 1.0, 0.8125, 0.5, 0.8125, 0.5, 0.8125, 1.0, 0.7812, 1.0, 0.7812, 0.5, 0.7812, 0.5, 0.7812, 1.0, 0.75, 1.0, 0.75, 0.5, 0.75, 0.5, 0.75, 1.0, 0.7188, 1.0, 0.7188, 0.5, 0.7188, 0.5, 0.7188, 1.0, 0.6875, 1.0, 0.6875, 0.5, 0.6875, 0.5, 0.6875, 1.0, 0.6562, 1.0, 0.6562, 0.5, 0.6562, 0.5, 0.6562, 1.0, 0.625, 1.0, 0.625, 0.5, 0.625, 0.5, 0.625, 1.0, 0.5938, 1.0, 0.5938, 0.5, 0.5938, 0.5, 0.5938, 1.0, 0.5625, 1.0, 0.5625, 0.5, 0.5625, 0.5, 0.5625, 1.0, 0.5312, 1.0, 0.5312, 0.5, 0.5312, 0.5, 0.5312, 1.0, 0.5, 1.0, 0.5, 0.5, 0.5, 0.5, 0.5, 1.0, 0.4688, 1.0, 0.4688, 0.5, 0.4688, 0.5, 0.4688, 1.0, 0.4375, 1.0, 0.4375, 0.5, 0.4375, 0.5, 0.4375, 1.0, 0.4062, 1.0, 0.4062, 0.5, 0.4062, 0.5, 0.4062, 1.0, 0.375, 1.0, 0.375, 0.5, 0.375, 0.5, 0.375, 1.0, 0.3438, 1.0, 0.3438, 0.5, 0.3438, 0.5, 0.3438, 1.0, 0.3125, 1.0, 0.3125, 0.5, 0.3125, 0.5, 0.3125, 1.0, 0.2812, 1.0, 0.2812, 0.5, 0.2812, 0.5, 0.2812, 1.0, 0.25, 1.0, 0.25, 0.5, 0.25, 0.5, 0.25, 1.0, 0.2188, 1.0, 0.2188, 0.5, 0.2188, 0.5, 0.2188, 1.0, 0.1875, 1.0, 0.1875, 0.5, 0.1875, 0.5, 0.1875, 1.0, 0.1562, 1.0, 0.1562, 0.5, 0.1562, 0.5, 0.1562, 1.0, 0.125, 1.0, 0.125, 0.5, 0.125, 0.5, 0.125, 1.0, 0.09375, 1.0, 0.09375, 0.5, 0.09375, 0.5, 0.09375, 1.0, 0.0625, 1.0, 0.0625, 0.5, 0.2968, 0.4854, 0.25, 0.49, 0.2032, 0.4854, 0.1582, 0.4717, 0.1167, 0.4496, 0.08029, 0.4197, 0.05045, 0.3833, 0.02827, 0.3418, 0.01461, 0.2968, 0.01, 0.25, 0.01461, 0.2032, 0.02827, 0.1582, 0.05045, 0.1167, 0.08029, 0.08029, 0.1167, 0.05045, 0.1582, 0.02827, 0.2032, 0.01461, 0.25, 0.01, 0.2968, 0.01461, 0.3418, 0.02827, 0.3833, 0.05045, 0.4197, 0.08029, 0.4496, 0.1167, 0.4717, 0.1582, 0.4854, 0.2032, 0.49, 0.25, 0.4854, 0.2968, 0.4717, 0.3418, 0.4496, 0.3833, 0.4197, 0.4197, 0.3833, 0.4496, 0.3418, 0.4717, 0.0625, 0.5, 0.0625, 1.0, 0.03125, 1.0, 0.03125, 0.5, 0.03125, 0.5, 0.03125, 1.0, 0.0, 1.0, 0.0, 0.5, 0.75, 0.49, 0.7968, 0.4854, 0.8418, 0.4717, 0.8833, 0.4496, 0.9197, 0.4197, 0.9496, 0.3833, 0.9717, 0.3418, 0.9854, 0.2968, 0.99, 0.25, 0.9854, 0.2032, 0.9717, 0.1582, 0.9496, 0.1167, 0.9197, 0.08029, 0.8833, 0.05045, 0.8418, 0.02827, 0.7968, 0.01461, 0.75, 0.01, 0.7032, 0.01461, 0.6582, 0.02827, 0.6167, 0.05045, 0.5803, 0.08029, 0.5504, 0.1167, 0.5283, 0.1582, 0.5146, 0.2032, 0.51, 0.25, 0.5146, 0.2968, 0.5283, 0.3418, 0.5504, 0.3833, 0.5803, 0.4197, 0.6167, 0.4496, 0.6582, 0.4717, 0.7032, 0.4854])
me_cylinder_004.materials.append(mat_maskmat)
me_cylinder_004.use_remesh_fix_poles = True
me_cylinder_004.use_remesh_preserve_attributes = False
me_cylinder_004.update()

# ---- objects
ob_head = bpy.data.objects.new('Head', me_sphere_001)
ob_body = bpy.data.objects.new('Body', me_cylinder)
ob_rightarm = bpy.data.objects.new('RightArm', me_cylinder_001)
ob_leftarm = bpy.data.objects.new('LeftArm', me_cylinder_002)
ob_leftleg = bpy.data.objects.new('LeftLeg', me_cylinder_003)
ob_rightleg = bpy.data.objects.new('RightLeg', me_cylinder_004)

# ---- transforms, parenting, visibility, modifiers, constraints
ob_head.location = (0.0, 0.0, 1.062)
ob_head.scale = (1.734, 1.734, 1.734)
ob_body.parent = ob_head
ob_body.matrix_parent_inverse = Matrix(((0.5767, -0.0, 0.0, -0.0), (-0.0, 0.5767, -0.0, 0.0), (0.0, -0.0, 0.5767, -0.6126), (-0.0, 0.0, -0.0, 1.0)))
ob_body.location = (0.0, 0.0, -2.357)
ob_body.scale = (0.4792, 0.4792, 1.86)
ob_rightarm.parent = ob_body
ob_rightarm.matrix_parent_inverse = Matrix(((2.087, -0.0, 0.0, -0.0), (-0.0, 2.087, -0.0, 0.0), (0.0, -0.0, 0.5376, 1.267), (-0.0, 0.0, -0.0, 1.0)))
ob_rightarm.location = (-1.072, 0.0, -1.372)
ob_rightarm.rotation_euler = (-0.0, 1.571, 0.0)
ob_rightarm.scale = (0.3649, 0.3649, 0.3649)
ob_leftarm.parent = ob_body
ob_leftarm.matrix_parent_inverse = Matrix(((2.087, -0.0, 0.0, -0.0), (-0.0, 2.087, -0.0, 0.0), (0.0, -0.0, 0.5376, 1.267), (-0.0, 0.0, -0.0, 1.0)))
ob_leftarm.location = (0.83, 0.0, -1.372)
ob_leftarm.rotation_euler = (-1574.0, 1.571, 0.0)
ob_leftarm.scale = (0.3649, 0.3649, 0.3649)
ob_leftleg.parent = ob_body
ob_leftleg.matrix_parent_inverse = Matrix(((2.087, -0.0, 0.0, -0.0), (-0.0, 2.087, -0.0, 0.0), (0.0, -0.0, 0.5376, 1.267), (-0.0, 0.0, -0.0, 1.0)))
ob_leftleg.location = (0.5435, 0.0, -4.303)
ob_leftleg.rotation_euler = (-1574.0, 3.015, 0.0)
ob_leftleg.scale = (0.3649, 0.3649, 0.3649)
ob_rightleg.parent = ob_body
ob_rightleg.matrix_parent_inverse = Matrix(((2.087, -0.0, 0.0, -0.0), (-0.0, 2.087, -0.0, 0.0), (0.0, -0.0, 0.5376, 1.267), (-0.0, 0.0, -0.0, 1.0)))
ob_rightleg.location = (-0.5104, 0.0, -4.303)
ob_rightleg.rotation_euler = (-1574.0, 3.015, 3.142)
ob_rightleg.scale = (0.3649, 0.3649, 0.3649)

# ---- collection membership
col_collection.objects.link(ob_head)
col_collection.objects.link(ob_body)
col_collection.objects.link(ob_rightarm)
col_collection.objects.link(ob_leftarm)
col_collection.objects.link(ob_leftleg)
col_collection.objects.link(ob_rightleg)

# ---- scene / render settings (as saved in the file)
scene.frame_start = 1; scene.frame_end = 250; scene.frame_set(1)
scene.render.engine = 'BLENDER_EEVEE_NEXT'
scene.cycles.use_denoising = False
scene.cycles.samples = 128
scene.cycles.sampling_pattern = 'TABULATED_SOBOL'
scene.cycles.use_adaptive_sampling = False
scene.cycles.use_light_tree = False
scene.view_settings.view_transform = 'Filmic'
bpy.context.view_layer.update()

# ---- added for rendering (the .blend has no active camera and no usable light): camera, sun
cam_auto = bpy.data.cameras.new('AutoCamera')
cam_auto.lens = 50.0
cam_auto.sensor_width = 36.0
cam_auto.clip_end = 1000.0
ob_auto_camera = bpy.data.objects.new('AutoCamera', cam_auto)
scene.collection.objects.link(ob_auto_camera)
ob_auto_camera.location = (12.1613, -15.1222, 7.92639)
ob_auto_camera.rotation_euler = (1.09748, -7.21219e-08, 0.694738)
scene.camera = ob_auto_camera
light_auto_sun = bpy.data.lights.new('AutoSun', 'SUN')
light_auto_sun.energy = 3.0
light_auto_sun.angle = 0.0523599
ob_auto_sun = bpy.data.objects.new('AutoSun', light_auto_sun)
scene.collection.objects.link(ob_auto_sun)
ob_auto_sun.rotation_euler = (0.872665, 0.174533, 0.523599)
bpy.context.view_layer.update()
